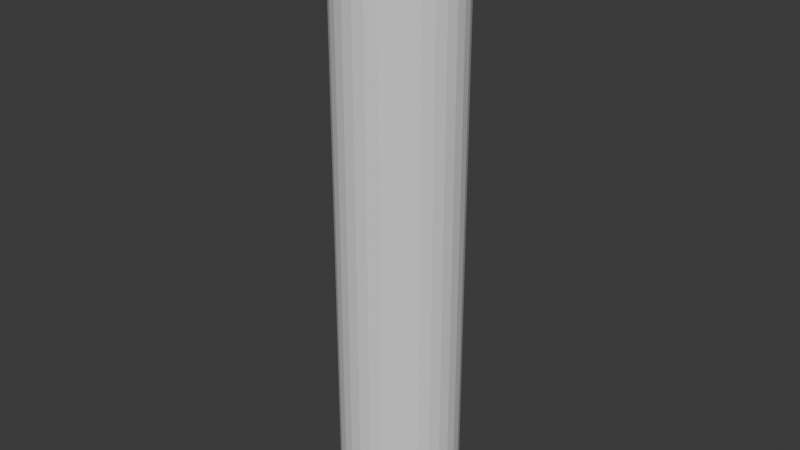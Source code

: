 # Source: pointer.blend  (saved by Blender 4.3.34; exported with 4.5.12 LTS)
import bpy
from mathutils import Matrix  # noqa: F401  (used for matrix-valued properties, if any)

bpy.ops.wm.read_factory_settings(use_empty=True)
scene = bpy.context.scene
scene.name = 'Scene'

# ---- collections
col_collection = bpy.data.collections.new('Collection'); scene.collection.children.link(col_collection)

# ---- world
world_world = bpy.data.worlds.new('World'); scene.world = world_world
world_world.use_nodes = True; world_world.node_tree.nodes.clear()
_N = world_world.node_tree.nodes; _L = world_world.node_tree.links
n0 = _N.new('ShaderNodeOutputWorld'); n0.name = 'World Output'; n0.location = (300, 300)
n1 = _N.new('ShaderNodeBackground'); n1.name = 'Background'; n1.location = (10, 300)
n1.inputs[0].default_value = (0.05088, 0.05088, 0.05088, 1.0)
_L.new(n1.outputs[0], n0.inputs[0])
n0.is_active_output = True
world_world.color = (0.05088, 0.05088, 0.05088)
world_world.sun_shadow_jitter_overblur = 0.0

# ---- meshes
me_cylinder = bpy.data.meshes.new('Cylinder')
me_cylinder.from_pydata([(0.0, 0.1, -0.25), (0.0, 0.1, 0.25), (0.01951, 0.09808, -0.25), (0.01951, 0.09808, 0.25), (0.03827, 0.09239, -0.25), (0.03827, 0.09239, 0.25), (0.05556, 0.08315, -0.25), (0.05556, 0.08315, 0.25), (0.07071, 0.07071, -0.25), (0.07071, 0.07071, 0.25), (0.08315, 0.05556, -0.25), (0.08315, 0.05556, 0.25), (0.09239, 0.03827, -0.25), (0.09239, 0.03827, 0.25), (0.09808, 0.01951, -0.25), (0.09808, 0.01951, 0.25), (0.1, 0.0, -0.25), (0.1, 0.0, 0.25), (0.09808, -0.01951, -0.25), (0.09808, -0.01951, 0.25), (0.09239, -0.03827, -0.25), (0.09239, -0.03827, 0.25), (0.08315, -0.05556, -0.25), (0.08315, -0.05556, 0.25), (0.07071, -0.07071, -0.25), (0.07071, -0.07071, 0.25), (0.05556, -0.08315, -0.25), (0.05556, -0.08315, 0.25), (0.03827, -0.09239, -0.25), (0.03827, -0.09239, 0.25), (0.01951, -0.09808, -0.25), (0.01951, -0.09808, 0.25), (0.0, -0.1, -0.25), (0.0, -0.1, 0.25), (-0.01951, -0.09808, -0.25), (-0.01951, -0.09808, 0.25), (-0.03827, -0.09239, -0.25), (-0.03827, -0.09239, 0.25), (-0.05556, -0.08315, -0.25), (-0.05556, -0.08315, 0.25), (-0.07071, -0.07071, -0.25), (-0.07071, -0.07071, 0.25), (-0.08315, -0.05556, -0.25), (-0.08315, -0.05556, 0.25), (-0.09239, -0.03827, -0.25), (-0.09239, -0.03827, 0.25), (-0.09808, -0.01951, -0.25), (-0.09808, -0.01951, 0.25), (-0.1, 0.0, -0.25), (-0.1, 0.0, 0.25), (-0.09808, 0.01951, -0.25), (-0.09808, 0.01951, 0.25), (-0.09239, 0.03827, -0.25), (-0.09239, 0.03827, 0.25), (-0.08315, 0.05556, -0.25), (-0.08315, 0.05556, 0.25), (-0.07071, 0.07071, -0.25), (-0.07071, 0.07071, 0.25), (-0.05556, 0.08315, -0.25), (-0.05556, 0.08315, 0.25), (-0.03827, 0.09239, -0.25), (-0.03827, 0.09239, 0.25), (-0.01951, 0.09808, -0.25), (-0.01951, 0.09808, 0.25)], [], [(1, 2, 0), (3, 4, 2), (5, 6, 4), (7, 8, 6), (9, 10, 8), (11, 12, 10), (13, 14, 12), (15, 16, 14), (17, 18, 16), (19, 20, 18), (21, 22, 20), (23, 24, 22), (25, 26, 24), (27, 28, 26), (29, 30, 28), (31, 32, 30), (33, 34, 32), (35, 36, 34), (37, 38, 36), (39, 40, 38), (41, 42, 40), (43, 44, 42), (45, 46, 44), (47, 48, 46), (49, 50, 48), (51, 52, 50), (53, 54, 52), (55, 56, 54), (57, 58, 56), (59, 60, 58), (13, 5, 37), (61, 62, 60), (63, 0, 62), (54, 62, 30), (1, 3, 2), (3, 5, 4), (5, 7, 6), (7, 9, 8), (9, 11, 10), (11, 13, 12), (13, 15, 14), (15, 17, 16), (17, 19, 18), (19, 21, 20), (21, 23, 22), (23, 25, 24), (25, 27, 26), (27, 29, 28), (29, 31, 30), (31, 33, 32), (33, 35, 34), (35, 37, 36), (37, 39, 38), (39, 41, 40), (41, 43, 42), (43, 45, 44), (45, 47, 46), (47, 49, 48), (49, 51, 50), (51, 53, 52), (53, 55, 54), (55, 57, 56), (57, 59, 58), (59, 61, 60), (5, 3, 61), (3, 1, 61), (1, 63, 61), (61, 59, 53), (59, 57, 53), (57, 55, 53), (53, 51, 45), (51, 49, 45), (49, 47, 45), (45, 43, 41), (41, 39, 45), (39, 37, 45), (37, 35, 33), (33, 31, 37), (31, 29, 37), (29, 27, 25), (25, 23, 29), (23, 21, 29), (21, 19, 13), (19, 17, 13), (17, 15, 13), (13, 11, 5), (11, 9, 5), (9, 7, 5), (5, 61, 37), (61, 53, 37), (53, 45, 37), (37, 29, 21), (21, 13, 37), (61, 63, 62), (63, 1, 0), (62, 0, 2), (2, 4, 6), (6, 8, 10), (10, 12, 14), (14, 16, 18), (18, 20, 22), (22, 24, 26), (26, 28, 30), (30, 32, 34), (34, 36, 38), (38, 40, 42), (42, 44, 46), (46, 48, 50), (50, 52, 54), (54, 56, 58), (58, 60, 62), (62, 2, 6), (6, 10, 14), (14, 18, 22), (22, 26, 30), (30, 34, 38), (38, 42, 46), (46, 50, 54), (54, 58, 62), (62, 6, 14), (14, 22, 62), (22, 30, 62), (30, 38, 46), (46, 54, 30)])
me_cylinder.update()

# ---- objects
ob_cylinder = bpy.data.objects.new('Cylinder', me_cylinder)

# ---- transforms, parenting, visibility, modifiers, constraints
ob_cylinder.location = (0.0, 0.0, 0.5)
ob_cylinder.scale = (1.0, 1.0, 2.0)

# ---- collection membership
col_collection.objects.link(ob_cylinder)

# ---- scene / render settings (as saved in the file)
scene.frame_start = 1; scene.frame_end = 250; scene.frame_set(0)
scene.render.engine = 'BLENDER_EEVEE_NEXT'
bpy.context.view_layer.update()

# ---- added for rendering (the .blend has no active camera and no usable light): camera, sun
cam_auto = bpy.data.cameras.new('AutoCamera')
cam_auto.lens = 50.0
cam_auto.sensor_width = 36.0
cam_auto.clip_end = 1000.0
ob_auto_camera = bpy.data.objects.new('AutoCamera', cam_auto)
scene.collection.objects.link(ob_auto_camera)
ob_auto_camera.location = (0.961522, -1.15383, 1.26922)
ob_auto_camera.rotation_euler = (1.09748, -7.21219e-08, 0.694738)
scene.camera = ob_auto_camera
light_auto_sun = bpy.data.lights.new('AutoSun', 'SUN')
light_auto_sun.energy = 3.0
light_auto_sun.angle = 0.0523599
ob_auto_sun = bpy.data.objects.new('AutoSun', light_auto_sun)
scene.collection.objects.link(ob_auto_sun)
ob_auto_sun.rotation_euler = (0.872665, 0.174533, 0.523599)
bpy.context.view_layer.update()
